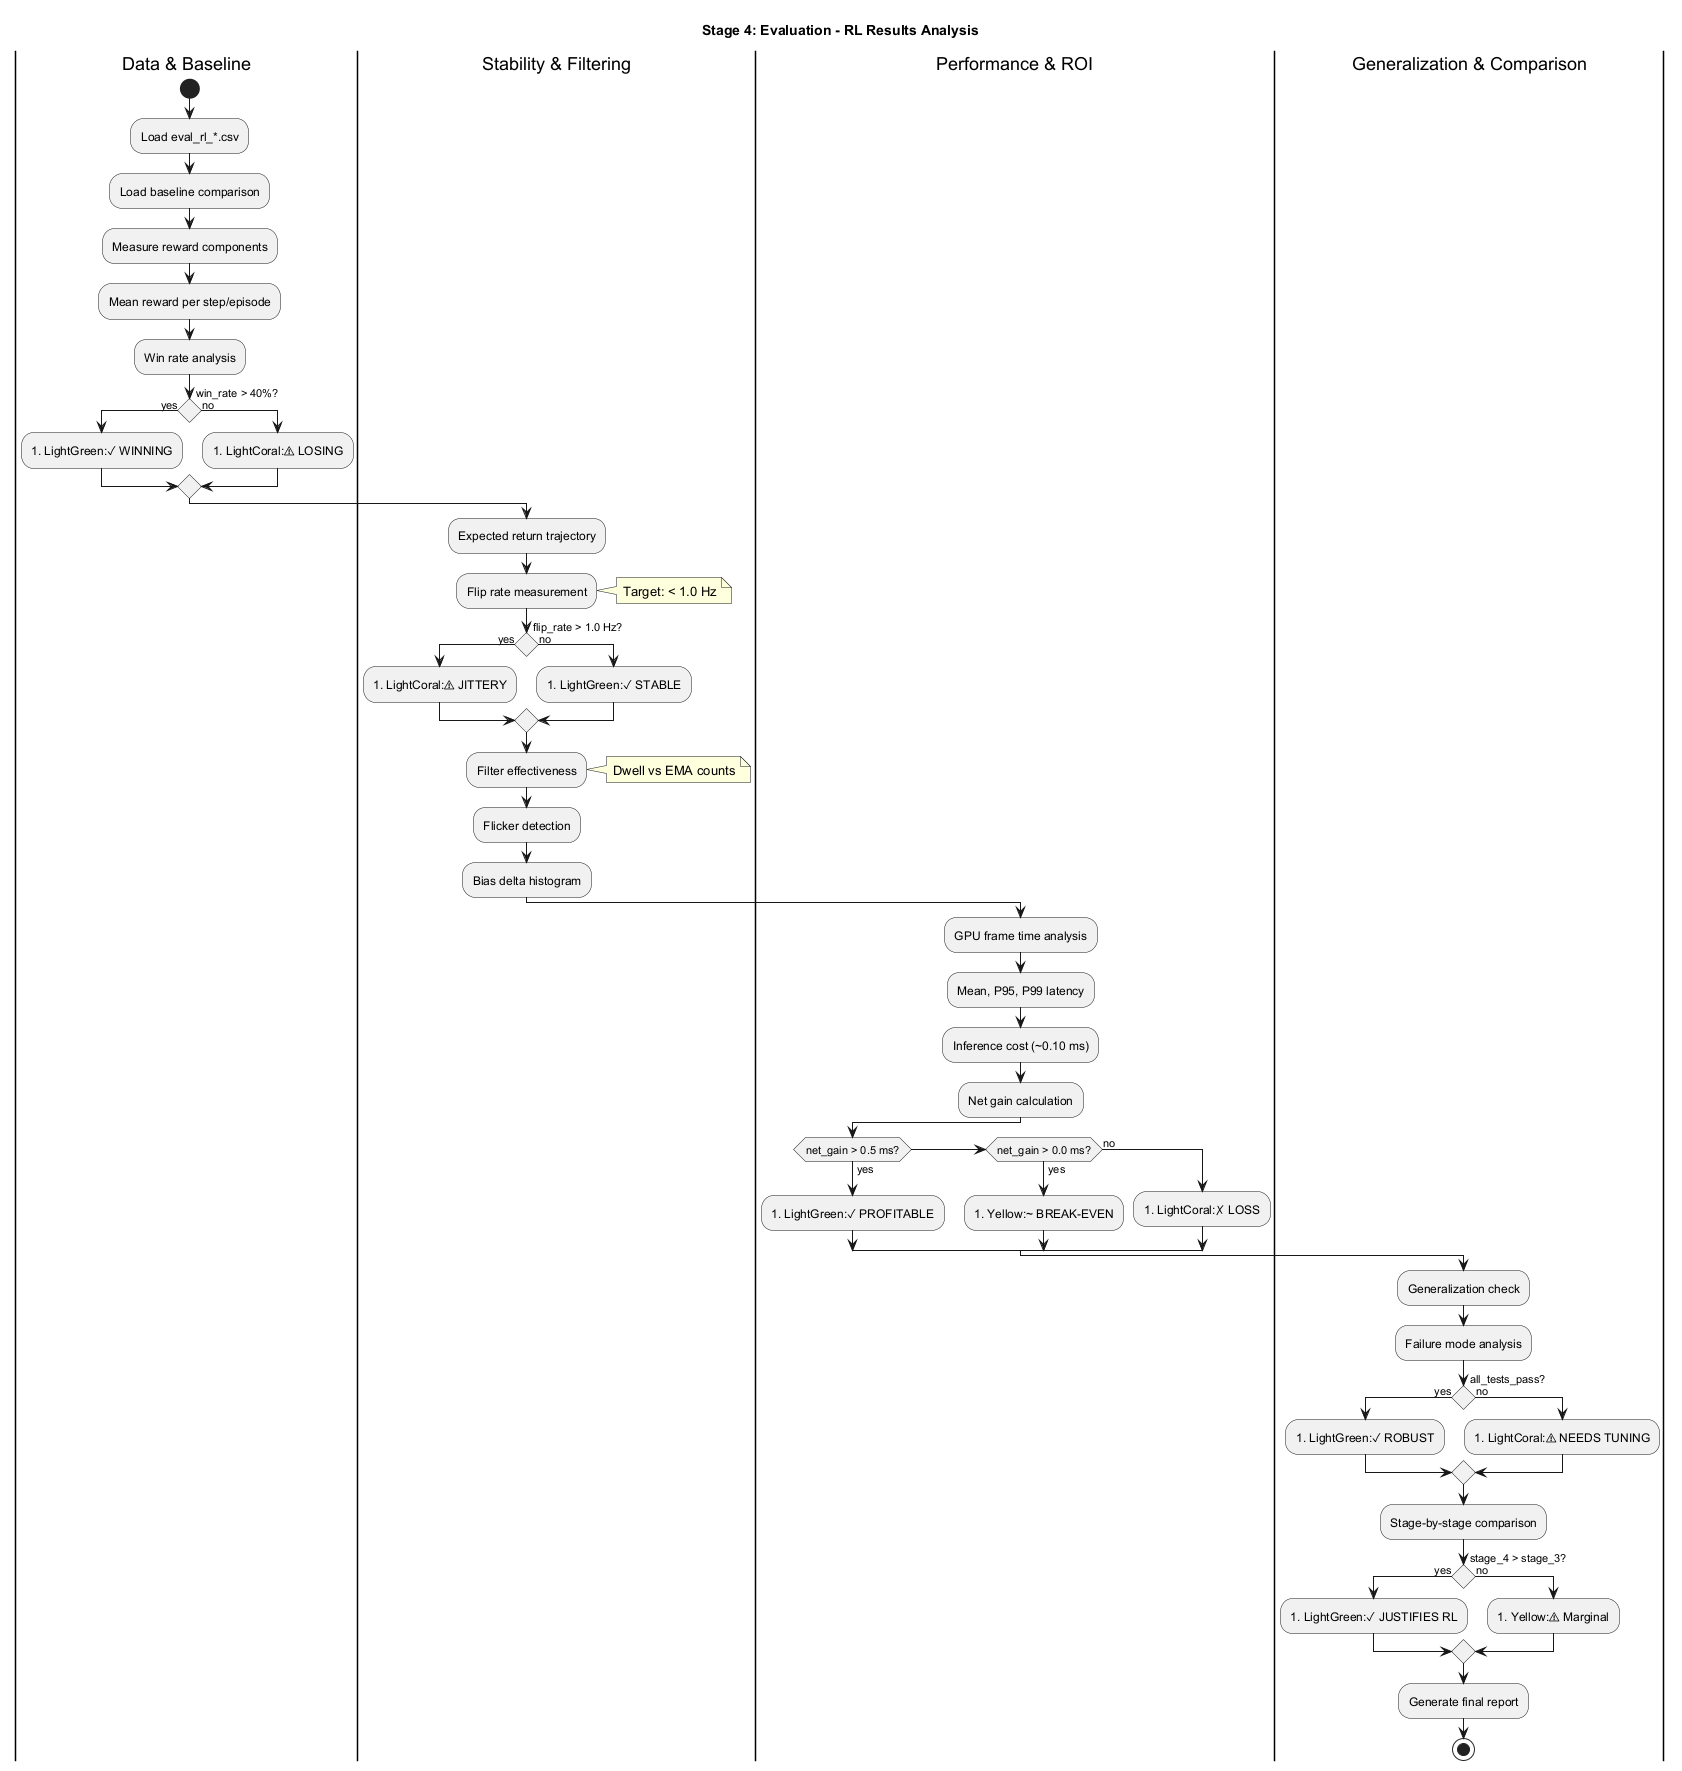

The diagram above was rendered by PlantUML. Its source (embedded in the PNG):
@startuml Stage_4_Evaluation_RLResults

title Stage 4: Evaluation - RL Results Analysis

skinparam defaultTextAlignment center
skinparam conditionStyle diamond
skinparam monochrome false

|Data & Baseline|
start
:Load eval_rl_*.csv;
:Load baseline comparison;
:Measure reward components;
:Mean reward per step/episode;

:Win rate analysis;
if (win_rate > 40%?) then (yes)
  :#LightGreen:✓ WINNING;
else (no)
  :#LightCoral:⚠ LOSING;
endif

|Stability & Filtering|
:Expected return trajectory;
:Flip rate measurement;
note right: Target: < 1.0 Hz

if (flip_rate > 1.0 Hz?) then (yes)
  :#LightCoral:⚠ JITTERY;
else (no)
  :#LightGreen:✓ STABLE;
endif

:Filter effectiveness;
note right: Dwell vs EMA counts
:Flicker detection;
:Bias delta histogram;

|Performance & ROI|
:GPU frame time analysis;
:Mean, P95, P99 latency;
:Inference cost (~0.10 ms);

:Net gain calculation;
if (net_gain > 0.5 ms?) then (yes)
  :#LightGreen:✓ PROFITABLE;
elseif (net_gain > 0.0 ms?) then (yes)
  :#Yellow:~ BREAK-EVEN;
else (no)
  :#LightCoral:✗ LOSS;
endif

|Generalization & Comparison|
:Generalization check;
:Failure mode analysis;

if (all_tests_pass?) then (yes)
  :#LightGreen:✓ ROBUST;
else (no)
  :#LightCoral:⚠ NEEDS TUNING;
endif

:Stage-by-stage comparison;
if (stage_4 > stage_3?) then (yes)
  :#LightGreen:✓ JUSTIFIES RL;
else (no)
  :#Yellow:⚠ Marginal;
endif

:Generate final report;
stop

@enduml